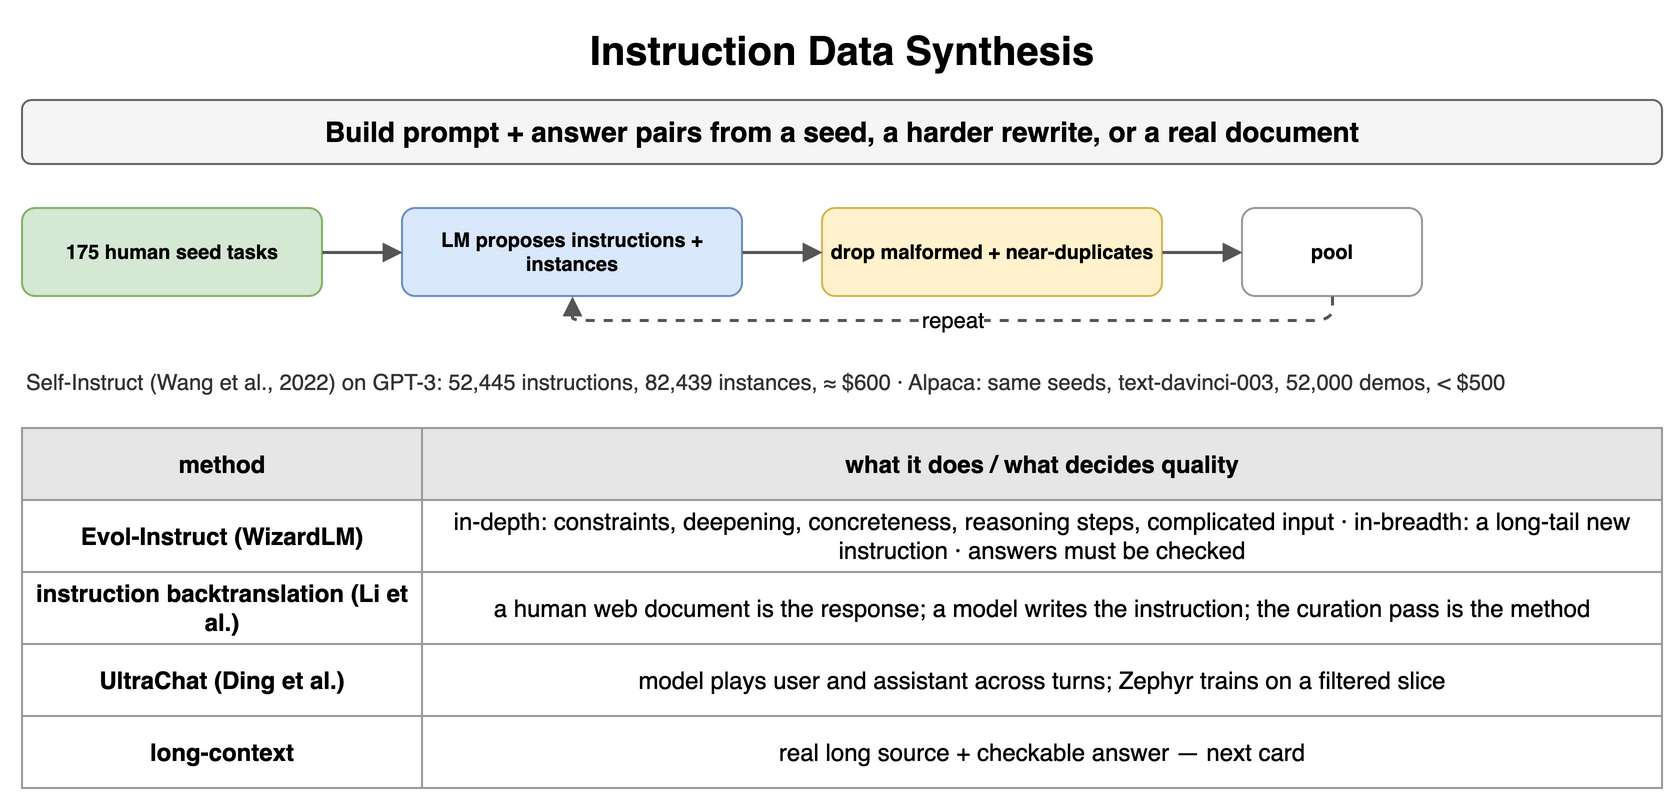

The diagram above was exported from draw.io. Its source (the exported page's mxGraphModel, read from the mxfile embedded in the PNG):
<mxGraphModel dx="900" dy="408" grid="1" gridSize="10" guides="1" tooltips="1" connect="1" arrows="1" fold="1" page="1" pageScale="1" pageWidth="900" pageHeight="408" math="0" shadow="0">
  <root>
    <mxCell id="0" />
    <mxCell id="1" parent="0" />
    <mxCell id="m1" value="Instruction Data Synthesis" style="text;html=1;align=center;verticalAlign=middle;whiteSpace=wrap;fontSize=20;fontStyle=1;" vertex="1" parent="1">
      <mxGeometry x="40" y="10" width="820" height="30" as="geometry" />
    </mxCell>
    <mxCell id="m2" value="Build prompt + answer pairs from a seed, a harder rewrite, or a real document" style="rounded=1;whiteSpace=wrap;html=1;fillColor=#f5f5f5;strokeColor=#666666;fontStyle=1;fontSize=14;" vertex="1" parent="1">
      <mxGeometry x="40" y="50" width="820" height="32" as="geometry" />
    </mxCell>
    <mxCell id="m3" value="175 human seed tasks" style="rounded=1;whiteSpace=wrap;html=1;fillColor=#d5e8d4;strokeColor=#82b366;fontSize=10;align=center;fontStyle=1;" vertex="1" parent="1">
      <mxGeometry x="40" y="104" width="150" height="44" as="geometry" />
    </mxCell>
    <mxCell id="m4" value="LM proposes instructions + instances" style="rounded=1;whiteSpace=wrap;html=1;fillColor=#dae8fc;strokeColor=#6c8ebf;fontSize=10;align=center;fontStyle=1;" vertex="1" parent="1">
      <mxGeometry x="230" y="104" width="170" height="44" as="geometry" />
    </mxCell>
    <mxCell id="m5" value="drop malformed + near-duplicates" style="rounded=1;whiteSpace=wrap;html=1;fillColor=#fff2cc;strokeColor=#d6b656;fontSize=10;align=center;fontStyle=1;" vertex="1" parent="1">
      <mxGeometry x="440" y="104" width="170" height="44" as="geometry" />
    </mxCell>
    <mxCell id="m6" value="pool" style="rounded=1;whiteSpace=wrap;html=1;fillColor=#ffffff;strokeColor=#999999;fontSize=10;align=center;fontStyle=1;" vertex="1" parent="1">
      <mxGeometry x="650" y="104" width="90" height="44" as="geometry" />
    </mxCell>
    <mxCell id="m7" value="" style="endArrow=block;endSize=6;html=1;strokeWidth=1.5;strokeColor=#555555;fontSize=11;labelBackgroundColor=#ffffff;" edge="1" parent="1" source="m3" target="m4">
      <mxGeometry relative="1" as="geometry" />
    </mxCell>
    <mxCell id="m8" value="" style="endArrow=block;endSize=6;html=1;strokeWidth=1.5;strokeColor=#555555;fontSize=11;labelBackgroundColor=#ffffff;" edge="1" parent="1" source="m4" target="m5">
      <mxGeometry relative="1" as="geometry" />
    </mxCell>
    <mxCell id="m9" value="" style="endArrow=block;endSize=6;html=1;strokeWidth=1.5;strokeColor=#555555;fontSize=11;labelBackgroundColor=#ffffff;" edge="1" parent="1" source="m5" target="m6">
      <mxGeometry relative="1" as="geometry" />
    </mxCell>
    <mxCell id="m10" value="repeat" style="endArrow=block;endSize=6;html=1;strokeWidth=1.5;strokeColor=#555555;fontSize=11;labelBackgroundColor=#ffffff;dashed=1;" edge="1" parent="1" source="m6" target="m4">
      <mxGeometry relative="1" as="geometry">
        <Array as="points">
          <mxPoint x="695" y="160" />
          <mxPoint x="315" y="160" />
        </Array>
      </mxGeometry>
    </mxCell>
    <mxCell id="m11" value="Self-Instruct (Wang et al., 2022) on GPT-3: 52,445 instructions, 82,439 instances, ≈ $600 · Alpaca: same seeds, text-davinci-003, 52,000 demos, &lt; $500" style="text;html=1;whiteSpace=wrap;fontSize=11;align=left;verticalAlign=middle;fontSize=11;fontColor=#333333;" vertex="1" parent="1">
      <mxGeometry x="40" y="176" width="820" height="30" as="geometry" />
    </mxCell>
    <mxCell id="m12" value="method" style="whiteSpace=wrap;html=1;fillColor=#e6e6e6;strokeColor=#999999;fontStyle=1;fontSize=12;" vertex="1" parent="1">
      <mxGeometry x="40" y="214" width="200" height="36" as="geometry" />
    </mxCell>
    <mxCell id="m13" value="what it does / what decides quality" style="whiteSpace=wrap;html=1;fillColor=#e6e6e6;strokeColor=#999999;fontStyle=1;fontSize=12;" vertex="1" parent="1">
      <mxGeometry x="240" y="214" width="620" height="36" as="geometry" />
    </mxCell>
    <mxCell id="m14" value="Evol-Instruct (WizardLM)" style="whiteSpace=wrap;html=1;strokeColor=#999999;fontSize=12;fillColor=#ffffff;fontStyle=1;" vertex="1" parent="1">
      <mxGeometry x="40" y="250" width="200" height="36" as="geometry" />
    </mxCell>
    <mxCell id="m15" value="in-depth: constraints, deepening, concreteness, reasoning steps, complicated input · in-breadth: a long-tail new instruction · answers must be checked" style="whiteSpace=wrap;html=1;strokeColor=#999999;fontSize=12;fillColor=#ffffff;" vertex="1" parent="1">
      <mxGeometry x="240" y="250" width="620" height="36" as="geometry" />
    </mxCell>
    <mxCell id="m16" value="instruction backtranslation (Li et al.)" style="whiteSpace=wrap;html=1;strokeColor=#999999;fontSize=12;fillColor=#ffffff;fontStyle=1;" vertex="1" parent="1">
      <mxGeometry x="40" y="286" width="200" height="36" as="geometry" />
    </mxCell>
    <mxCell id="m17" value="a human web document is the response; a model writes the instruction; the curation pass is the method" style="whiteSpace=wrap;html=1;strokeColor=#999999;fontSize=12;fillColor=#ffffff;" vertex="1" parent="1">
      <mxGeometry x="240" y="286" width="620" height="36" as="geometry" />
    </mxCell>
    <mxCell id="m18" value="UltraChat (Ding et al.)" style="whiteSpace=wrap;html=1;strokeColor=#999999;fontSize=12;fillColor=#ffffff;fontStyle=1;" vertex="1" parent="1">
      <mxGeometry x="40" y="322" width="200" height="36" as="geometry" />
    </mxCell>
    <mxCell id="m19" value="model plays user and assistant across turns; Zephyr trains on a filtered slice" style="whiteSpace=wrap;html=1;strokeColor=#999999;fontSize=12;fillColor=#ffffff;" vertex="1" parent="1">
      <mxGeometry x="240" y="322" width="620" height="36" as="geometry" />
    </mxCell>
    <mxCell id="m20" value="long-context" style="whiteSpace=wrap;html=1;strokeColor=#999999;fontSize=12;fillColor=#ffffff;fontStyle=1;" vertex="1" parent="1">
      <mxGeometry x="40" y="358" width="200" height="36" as="geometry" />
    </mxCell>
    <mxCell id="m21" value="real long source + checkable answer — next card" style="whiteSpace=wrap;html=1;strokeColor=#999999;fontSize=12;fillColor=#ffffff;" vertex="1" parent="1">
      <mxGeometry x="240" y="358" width="620" height="36" as="geometry" />
    </mxCell>
  </root>
</mxGraphModel>